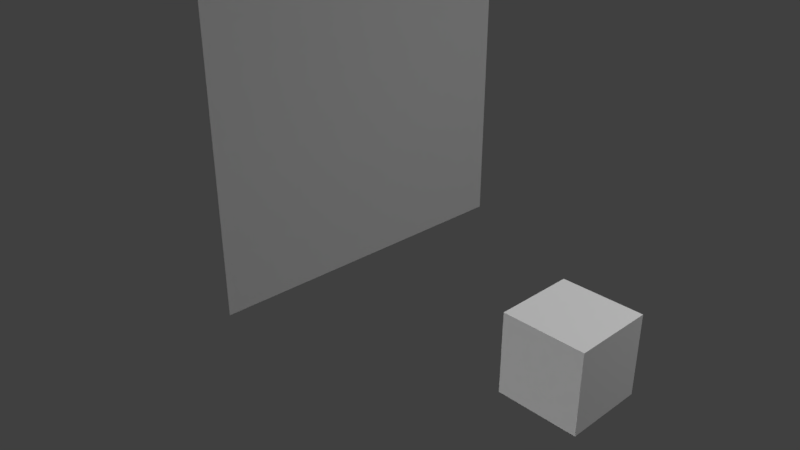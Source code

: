 # Source: lesson1-blender.blend  (saved by Blender 2.79.0; exported with 4.5.12 LTS)
import bpy
from mathutils import Matrix  # noqa: F401  (used for matrix-valued properties, if any)

bpy.ops.wm.read_factory_settings(use_empty=True)
scene = bpy.context.scene
scene.name = 'Scene'

# ---- collections
col_collection_1 = bpy.data.collections.new('Collection 1'); scene.collection.children.link(col_collection_1)

# ---- world
world_world = bpy.data.worlds.new('World'); scene.world = world_world
world_world.color = (0.05088, 0.05088, 0.05088)
world_world.use_sun_shadow = False
world_world.sun_shadow_jitter_overblur = 0.0
world_world.cycles.sampling_method = 'MANUAL'

# ---- cameras
cam_camera = bpy.data.cameras.new('Camera')
cam_camera.clip_end = 100.0
cam_camera.lens = 35.0
cam_camera.sensor_width = 32.0
cam_camera.sensor_height = 18.0
cam_camera.ortho_scale = 7.314
cam_camera.dof.focus_distance = 0.0
cam_camera.dof.aperture_fstop = 128.0

# ---- lights
light_sun_001 = bpy.data.lights.new('Sun.001', 'SUN')
light_sun_001.transmission_factor = 0.0
light_sun_001.angle = 0.1993
light_sun_001.energy = 1.0
light_sun_001.shadow_buffer_clip_start = 0.5
light_sun_001.shadow_soft_size = 0.1
light_sun_001.shadow_cascade_max_distance = 1000.0
light_sun = bpy.data.lights.new('Sun', 'SUN')
light_sun.transmission_factor = 0.0
light_sun.angle = 0.1993
light_sun.energy = 1.0
light_sun.shadow_buffer_clip_start = 0.5
light_sun.shadow_soft_size = 0.1
light_sun.shadow_cascade_max_distance = 1000.0
light_lamp = bpy.data.lights.new('Lamp', 'POINT')
light_lamp.transmission_factor = 0.0
light_lamp.cutoff_distance = 30.0
light_lamp.energy = 100.0
light_lamp.shadow_buffer_clip_start = 1.001
light_lamp.shadow_soft_size = 0.1
light_lamp.shadow_maximum_resolution = 0.006
light_lamp.use_absolute_resolution = True

# ---- meshes
me_cube_001 = bpy.data.meshes.new('Cube.001')
me_cube_001.from_pydata([(-1.0, -1.0, -1.0), (-1.0, -1.0, 1.0), (-1.0, 1.0, -1.0), (-1.0, 1.0, 1.0), (1.0, -1.0, -1.0), (1.0, -1.0, 1.0), (1.0, 1.0, -1.0), (1.0, 1.0, 1.0)], [], [(0, 1, 3, 2), (2, 3, 7, 6), (6, 7, 5, 4), (4, 5, 1, 0), (2, 6, 4, 0), (7, 3, 1, 5)])
me_cube_001.use_remesh_preserve_volume = False
me_cube_001.use_remesh_preserve_attributes = False
me_cube_001.use_mirror_vertex_groups = False
me_cube_001.update()
me_plane = bpy.data.meshes.new('Plane')
me_plane.from_pydata([(0.00579, -1.0, -7.593e-08), (0.00579, 1.0, 7.506e-08), (-1.994, -1.0, 7.506e-08), (-1.994, 1.0, 2.261e-07)], [], [(0, 1, 3, 2)])
_uv = me_plane.uv_layers.new(name='UVMap')
_uv.uv.foreach_set('vector', [0.0001, 9.998e-05, 0.9999, 9.998e-05, 0.9999, 0.9999, 9.998e-05, 0.9999])
me_plane.use_remesh_preserve_volume = False
me_plane.use_remesh_preserve_attributes = False
me_plane.use_mirror_vertex_groups = False
me_plane.update()

# ---- objects
ob_sun_001 = bpy.data.objects.new('Sun.001', light_sun_001)
ob_sun = bpy.data.objects.new('Sun', light_sun)
ob_cube = bpy.data.objects.new('Cube', me_cube_001)
ob_plane = bpy.data.objects.new('Plane', me_plane)
ob_lamp = bpy.data.objects.new('Lamp', light_lamp)
ob_camera = bpy.data.objects.new('Camera', cam_camera)

# ---- transforms, parenting, visibility, modifiers, constraints
ob_sun_001.location = (0.8176, -1.315, 2.014)
ob_sun_001.rotation_euler = (5.695, 0.05602, -0.3051)
ob_sun_001.lineart.crease_threshold = 0.0
ob_sun.location = (2.522, -2.39, 1.942)
ob_sun.rotation_euler = (0.4981, -1.005, 0.3594)
ob_sun.lineart.crease_threshold = 0.0
ob_cube.location = (3.493, -0.5004, 0.4532)
ob_cube.scale = (0.463, 0.463, 0.463)
ob_cube.lineart.crease_threshold = 0.0
ob_plane.location = (0.0, 0.0, 0.0)
ob_plane.rotation_euler = (-0.0, 1.571, 0.0)
ob_plane.scale = (2.116, 2.116, 2.116)
ob_plane.lineart.crease_threshold = 0.0
ob_lamp.location = (6.386, 2.51, 3.614)
ob_lamp.rotation_euler = (-4.474, 0.4463, -3.265)
ob_lamp.lock_rotations_4d = False
ob_lamp.empty_display_type = 'ARROWS'
ob_lamp.color = (0.0, 0.0, 0.0, 0.0)
ob_lamp.lineart.crease_threshold = 0.0
ob_camera.location = (7.481, -6.508, 5.344)
ob_camera.rotation_euler = (1.109, 0.0, 0.8149)
ob_camera.lock_rotations_4d = False
ob_camera.empty_display_type = 'ARROWS'
ob_camera.color = (0.0, 0.0, 0.0, 0.0)
ob_camera.display_type = 'WIRE'
ob_camera.lineart.crease_threshold = 0.0

# ---- collection membership
col_collection_1.objects.link(ob_sun_001)
col_collection_1.objects.link(ob_sun)
col_collection_1.objects.link(ob_cube)
col_collection_1.objects.link(ob_plane)
col_collection_1.objects.link(ob_lamp)
col_collection_1.objects.link(ob_camera)

# ---- scene / render settings (as saved in the file)
scene.camera = ob_camera
scene.frame_start = 1; scene.frame_end = 250; scene.frame_set(1)
scene.render.engine = 'BLENDER_EEVEE_NEXT'
scene.render.resolution_percentage = 50
scene.render.dither_intensity = 0.0
scene.cycles.use_denoising = False
scene.cycles.samples = 128
scene.cycles.sampling_pattern = 'TABULATED_SOBOL'
scene.cycles.use_adaptive_sampling = False
scene.cycles.use_light_tree = False
scene.cycles.blur_glossy = 0.0
scene.cycles.sample_clamp_indirect = 0.0
scene.view_settings.view_transform = 'Standard'
bpy.context.view_layer.update()

